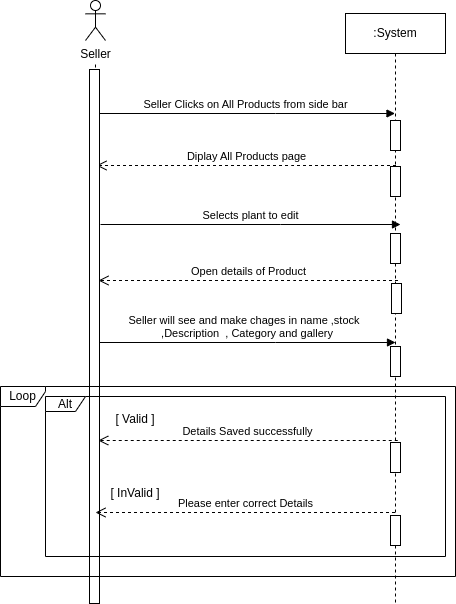

The diagram above was exported from draw.io. Its source (the exported page's mxGraphModel, read from the mxfile embedded in the PNG):
<mxGraphModel dx="1730" dy="447" grid="1" gridSize="10" guides="1" tooltips="1" connect="1" arrows="1" fold="1" page="1" pageScale="1" pageWidth="850" pageHeight="1100" math="0" shadow="0">
  <root>
    <mxCell id="0" />
    <mxCell id="1" parent="0" />
    <mxCell id="aM9ryv3xv72pqoxQDRHE-5" value=":System" style="shape=umlLifeline;perimeter=lifelinePerimeter;whiteSpace=wrap;html=1;container=0;dropTarget=0;collapsible=0;recursiveResize=0;outlineConnect=0;portConstraint=eastwest;newEdgeStyle={&quot;edgeStyle&quot;:&quot;elbowEdgeStyle&quot;,&quot;elbow&quot;:&quot;vertical&quot;,&quot;curved&quot;:0,&quot;rounded&quot;:0};" parent="1" vertex="1">
      <mxGeometry x="250" y="20" width="100" height="590" as="geometry" />
    </mxCell>
    <mxCell id="aM9ryv3xv72pqoxQDRHE-7" value="Seller Clicks on All Products from side bar" style="html=1;verticalAlign=bottom;endArrow=block;edgeStyle=elbowEdgeStyle;elbow=vertical;curved=0;rounded=0;" parent="1" target="aM9ryv3xv72pqoxQDRHE-5" edge="1">
      <mxGeometry relative="1" as="geometry">
        <mxPoint y="120" as="sourcePoint" />
        <Array as="points">
          <mxPoint x="180" y="120" />
        </Array>
        <mxPoint x="265" y="120.00000000000006" as="targetPoint" />
      </mxGeometry>
    </mxCell>
    <mxCell id="aM9ryv3xv72pqoxQDRHE-8" value="Diplay All Products page" style="html=1;verticalAlign=bottom;endArrow=open;dashed=1;endSize=8;edgeStyle=elbowEdgeStyle;elbow=horizontal;curved=0;rounded=0;" parent="1" edge="1">
      <mxGeometry relative="1" as="geometry">
        <mxPoint x="1" y="172" as="targetPoint" />
        <Array as="points">
          <mxPoint x="196" y="172" />
        </Array>
        <mxPoint x="300.5" y="172" as="sourcePoint" />
      </mxGeometry>
    </mxCell>
    <mxCell id="cSPJMqUqLAPuV9AS1x59-12" value="" style="endArrow=none;dashed=1;html=1;rounded=0;" parent="1" edge="1">
      <mxGeometry width="50" height="50" relative="1" as="geometry">
        <mxPoint y="320" as="sourcePoint" />
        <mxPoint y="70" as="targetPoint" />
      </mxGeometry>
    </mxCell>
    <mxCell id="cSPJMqUqLAPuV9AS1x59-13" value="Seller" style="shape=umlActor;verticalLabelPosition=bottom;verticalAlign=top;html=1;outlineConnect=0;" parent="1" vertex="1">
      <mxGeometry x="-10" y="7" width="20" height="40" as="geometry" />
    </mxCell>
    <mxCell id="cSPJMqUqLAPuV9AS1x59-15" value="Seller will see and make chages in name ,stock&amp;nbsp;&lt;br&gt;&amp;nbsp;,Description&amp;nbsp; , Category and gallery" style="html=1;verticalAlign=bottom;endArrow=block;edgeStyle=elbowEdgeStyle;elbow=vertical;curved=0;rounded=0;" parent="1" edge="1">
      <mxGeometry relative="1" as="geometry">
        <mxPoint y="349" as="sourcePoint" />
        <Array as="points">
          <mxPoint x="180" y="349" />
        </Array>
        <mxPoint x="300" y="349" as="targetPoint" />
      </mxGeometry>
    </mxCell>
    <mxCell id="cSPJMqUqLAPuV9AS1x59-17" value="" style="rounded=0;whiteSpace=wrap;html=1;direction=south;" parent="1" vertex="1">
      <mxGeometry x="-6" y="76" width="10" height="534" as="geometry" />
    </mxCell>
    <mxCell id="cSPJMqUqLAPuV9AS1x59-19" value="" style="rounded=0;whiteSpace=wrap;html=1;direction=south;" parent="1" vertex="1">
      <mxGeometry x="295" y="240" width="10" height="30" as="geometry" />
    </mxCell>
    <mxCell id="cSPJMqUqLAPuV9AS1x59-20" value="" style="rounded=0;whiteSpace=wrap;html=1;direction=south;" parent="1" vertex="1">
      <mxGeometry x="295" y="173" width="10" height="30" as="geometry" />
    </mxCell>
    <mxCell id="cSPJMqUqLAPuV9AS1x59-21" value="" style="rounded=0;whiteSpace=wrap;html=1;direction=south;" parent="1" vertex="1">
      <mxGeometry x="295" y="127" width="10" height="30" as="geometry" />
    </mxCell>
    <mxCell id="tY8gPu13hg3oNxFf8dYI-1" value="Loop" style="shape=umlFrame;whiteSpace=wrap;html=1;pointerEvents=0;width=45;height=20;" parent="1" vertex="1">
      <mxGeometry x="-95" y="393" width="455" height="190" as="geometry" />
    </mxCell>
    <mxCell id="tY8gPu13hg3oNxFf8dYI-2" value="Alt" style="shape=umlFrame;whiteSpace=wrap;html=1;pointerEvents=0;width=40;height=15;" parent="1" vertex="1">
      <mxGeometry x="-50" y="403" width="400" height="160" as="geometry" />
    </mxCell>
    <mxCell id="tY8gPu13hg3oNxFf8dYI-3" value="Details Saved successfully" style="html=1;verticalAlign=bottom;endArrow=open;dashed=1;endSize=8;edgeStyle=elbowEdgeStyle;elbow=vertical;curved=0;rounded=0;" parent="1" edge="1">
      <mxGeometry relative="1" as="geometry">
        <mxPoint x="2.75" y="447" as="targetPoint" />
        <Array as="points">
          <mxPoint x="197.75" y="447" />
        </Array>
        <mxPoint x="302.25" y="447" as="sourcePoint" />
      </mxGeometry>
    </mxCell>
    <mxCell id="tY8gPu13hg3oNxFf8dYI-4" value="Please enter correct Details" style="html=1;verticalAlign=bottom;endArrow=open;dashed=1;endSize=8;edgeStyle=elbowEdgeStyle;elbow=vertical;curved=0;rounded=0;" parent="1" edge="1">
      <mxGeometry relative="1" as="geometry">
        <mxPoint y="519" as="targetPoint" />
        <Array as="points">
          <mxPoint x="195" y="519" />
        </Array>
        <mxPoint x="299.5" y="519" as="sourcePoint" />
      </mxGeometry>
    </mxCell>
    <mxCell id="tY8gPu13hg3oNxFf8dYI-6" value="[ Valid ]" style="text;html=1;strokeColor=none;fillColor=none;align=center;verticalAlign=middle;whiteSpace=wrap;rounded=0;" parent="1" vertex="1">
      <mxGeometry x="10" y="411" width="60" height="30" as="geometry" />
    </mxCell>
    <mxCell id="tY8gPu13hg3oNxFf8dYI-7" value="[ InValid ]" style="text;html=1;strokeColor=none;fillColor=none;align=center;verticalAlign=middle;whiteSpace=wrap;rounded=0;" parent="1" vertex="1">
      <mxGeometry x="10" y="485" width="60" height="30" as="geometry" />
    </mxCell>
    <mxCell id="tY8gPu13hg3oNxFf8dYI-8" value="" style="rounded=0;whiteSpace=wrap;html=1;direction=south;" parent="1" vertex="1">
      <mxGeometry x="295" y="449" width="10" height="30" as="geometry" />
    </mxCell>
    <mxCell id="tY8gPu13hg3oNxFf8dYI-10" value="" style="rounded=0;whiteSpace=wrap;html=1;direction=south;" parent="1" vertex="1">
      <mxGeometry x="295" y="522" width="10" height="30" as="geometry" />
    </mxCell>
    <mxCell id="xEsJfH07dKLhx4G4xJLu-1" value="Selects plant to edit" style="html=1;verticalAlign=bottom;endArrow=block;edgeStyle=elbowEdgeStyle;elbow=vertical;curved=0;rounded=0;" parent="1" edge="1">
      <mxGeometry relative="1" as="geometry">
        <mxPoint x="5" y="231" as="sourcePoint" />
        <Array as="points">
          <mxPoint x="185" y="231" />
        </Array>
        <mxPoint x="305" y="231" as="targetPoint" />
      </mxGeometry>
    </mxCell>
    <mxCell id="xEsJfH07dKLhx4G4xJLu-3" value="Open details of Product" style="html=1;verticalAlign=bottom;endArrow=open;dashed=1;endSize=8;edgeStyle=elbowEdgeStyle;elbow=horizontal;curved=0;rounded=0;" parent="1" edge="1">
      <mxGeometry relative="1" as="geometry">
        <mxPoint x="3" y="287" as="targetPoint" />
        <Array as="points">
          <mxPoint x="198" y="287" />
        </Array>
        <mxPoint x="302.5" y="287" as="sourcePoint" />
      </mxGeometry>
    </mxCell>
    <mxCell id="xEsJfH07dKLhx4G4xJLu-4" value="" style="rounded=0;whiteSpace=wrap;html=1;direction=south;" parent="1" vertex="1">
      <mxGeometry x="296" y="290" width="10" height="30" as="geometry" />
    </mxCell>
    <mxCell id="xEsJfH07dKLhx4G4xJLu-5" value="" style="rounded=0;whiteSpace=wrap;html=1;direction=south;" parent="1" vertex="1">
      <mxGeometry x="295" y="353" width="10" height="30" as="geometry" />
    </mxCell>
  </root>
</mxGraphModel>